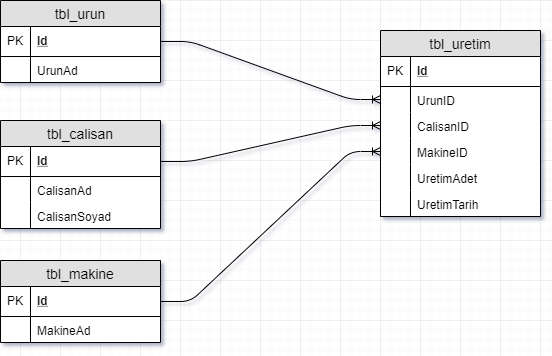

The diagram above was exported from draw.io. Its source (the exported page's mxGraphModel, read from the mxfile embedded in the PNG):
<mxGraphModel dx="1086" dy="713" grid="1" gridSize="10" guides="1" tooltips="1" connect="1" arrows="1" fold="1" page="1" pageScale="1" pageWidth="1920" pageHeight="1200" math="0" shadow="0">
  <root>
    <mxCell id="0" />
    <mxCell id="1" parent="0" />
    <mxCell id="JVwgQa0SmXQSNrM2P_mU-1" value="tbl_urun" style="swimlane;fontStyle=0;childLayout=stackLayout;horizontal=1;startSize=26;fillColor=#e0e0e0;horizontalStack=0;resizeParent=1;resizeParentMax=0;resizeLast=0;collapsible=1;marginBottom=0;swimlaneFillColor=#ffffff;align=center;fontSize=14;" parent="1" vertex="1">
      <mxGeometry x="180" y="200" width="160" height="82" as="geometry" />
    </mxCell>
    <mxCell id="JVwgQa0SmXQSNrM2P_mU-2" value="Id" style="shape=partialRectangle;top=0;left=0;right=0;bottom=1;align=left;verticalAlign=middle;fillColor=none;spacingLeft=34;spacingRight=4;overflow=hidden;rotatable=0;points=[[0,0.5],[1,0.5]];portConstraint=eastwest;dropTarget=0;fontStyle=5;fontSize=12;" parent="JVwgQa0SmXQSNrM2P_mU-1" vertex="1">
      <mxGeometry y="26" width="160" height="30" as="geometry" />
    </mxCell>
    <mxCell id="JVwgQa0SmXQSNrM2P_mU-3" value="PK" style="shape=partialRectangle;top=0;left=0;bottom=0;fillColor=none;align=left;verticalAlign=middle;spacingLeft=4;spacingRight=4;overflow=hidden;rotatable=0;points=[];portConstraint=eastwest;part=1;fontSize=12;" parent="JVwgQa0SmXQSNrM2P_mU-2" vertex="1" connectable="0">
      <mxGeometry width="30" height="30" as="geometry" />
    </mxCell>
    <mxCell id="JVwgQa0SmXQSNrM2P_mU-4" value="UrunAd" style="shape=partialRectangle;top=0;left=0;right=0;bottom=0;align=left;verticalAlign=top;fillColor=none;spacingLeft=34;spacingRight=4;overflow=hidden;rotatable=0;points=[[0,0.5],[1,0.5]];portConstraint=eastwest;dropTarget=0;fontSize=12;" parent="JVwgQa0SmXQSNrM2P_mU-1" vertex="1">
      <mxGeometry y="56" width="160" height="26" as="geometry" />
    </mxCell>
    <mxCell id="JVwgQa0SmXQSNrM2P_mU-5" value="" style="shape=partialRectangle;top=0;left=0;bottom=0;fillColor=none;align=left;verticalAlign=top;spacingLeft=4;spacingRight=4;overflow=hidden;rotatable=0;points=[];portConstraint=eastwest;part=1;fontSize=12;" parent="JVwgQa0SmXQSNrM2P_mU-4" vertex="1" connectable="0">
      <mxGeometry width="30" height="26" as="geometry" />
    </mxCell>
    <mxCell id="JVwgQa0SmXQSNrM2P_mU-23" value="tbl_calisan" style="swimlane;fontStyle=0;childLayout=stackLayout;horizontal=1;startSize=26;fillColor=#e0e0e0;horizontalStack=0;resizeParent=1;resizeParentMax=0;resizeLast=0;collapsible=1;marginBottom=0;swimlaneFillColor=#ffffff;align=center;fontSize=14;" parent="1" vertex="1">
      <mxGeometry x="180" y="320" width="160" height="108" as="geometry" />
    </mxCell>
    <mxCell id="JVwgQa0SmXQSNrM2P_mU-24" value="Id" style="shape=partialRectangle;top=0;left=0;right=0;bottom=1;align=left;verticalAlign=middle;fillColor=none;spacingLeft=34;spacingRight=4;overflow=hidden;rotatable=0;points=[[0,0.5],[1,0.5]];portConstraint=eastwest;dropTarget=0;fontStyle=5;fontSize=12;" parent="JVwgQa0SmXQSNrM2P_mU-23" vertex="1">
      <mxGeometry y="26" width="160" height="30" as="geometry" />
    </mxCell>
    <mxCell id="JVwgQa0SmXQSNrM2P_mU-25" value="PK" style="shape=partialRectangle;top=0;left=0;bottom=0;fillColor=none;align=left;verticalAlign=middle;spacingLeft=4;spacingRight=4;overflow=hidden;rotatable=0;points=[];portConstraint=eastwest;part=1;fontSize=12;" parent="JVwgQa0SmXQSNrM2P_mU-24" vertex="1" connectable="0">
      <mxGeometry width="30" height="30" as="geometry" />
    </mxCell>
    <mxCell id="JVwgQa0SmXQSNrM2P_mU-26" value="CalisanAd" style="shape=partialRectangle;top=0;left=0;right=0;bottom=0;align=left;verticalAlign=top;fillColor=none;spacingLeft=34;spacingRight=4;overflow=hidden;rotatable=0;points=[[0,0.5],[1,0.5]];portConstraint=eastwest;dropTarget=0;fontSize=12;" parent="JVwgQa0SmXQSNrM2P_mU-23" vertex="1">
      <mxGeometry y="56" width="160" height="26" as="geometry" />
    </mxCell>
    <mxCell id="JVwgQa0SmXQSNrM2P_mU-27" value="" style="shape=partialRectangle;top=0;left=0;bottom=0;fillColor=none;align=left;verticalAlign=top;spacingLeft=4;spacingRight=4;overflow=hidden;rotatable=0;points=[];portConstraint=eastwest;part=1;fontSize=12;" parent="JVwgQa0SmXQSNrM2P_mU-26" vertex="1" connectable="0">
      <mxGeometry width="30" height="26" as="geometry" />
    </mxCell>
    <mxCell id="JVwgQa0SmXQSNrM2P_mU-52" value="CalisanSoyad" style="shape=partialRectangle;top=0;left=0;right=0;bottom=0;align=left;verticalAlign=top;fillColor=none;spacingLeft=34;spacingRight=4;overflow=hidden;rotatable=0;points=[[0,0.5],[1,0.5]];portConstraint=eastwest;dropTarget=0;fontSize=12;" parent="JVwgQa0SmXQSNrM2P_mU-23" vertex="1">
      <mxGeometry y="82" width="160" height="26" as="geometry" />
    </mxCell>
    <mxCell id="JVwgQa0SmXQSNrM2P_mU-53" value="" style="shape=partialRectangle;top=0;left=0;bottom=0;fillColor=none;align=left;verticalAlign=top;spacingLeft=4;spacingRight=4;overflow=hidden;rotatable=0;points=[];portConstraint=eastwest;part=1;fontSize=12;" parent="JVwgQa0SmXQSNrM2P_mU-52" vertex="1" connectable="0">
      <mxGeometry width="30" height="26" as="geometry" />
    </mxCell>
    <mxCell id="JVwgQa0SmXQSNrM2P_mU-28" value="tbl_makine" style="swimlane;fontStyle=0;childLayout=stackLayout;horizontal=1;startSize=26;fillColor=#e0e0e0;horizontalStack=0;resizeParent=1;resizeParentMax=0;resizeLast=0;collapsible=1;marginBottom=0;swimlaneFillColor=#ffffff;align=center;fontSize=14;" parent="1" vertex="1">
      <mxGeometry x="180" y="460" width="160" height="82" as="geometry" />
    </mxCell>
    <mxCell id="JVwgQa0SmXQSNrM2P_mU-29" value="Id" style="shape=partialRectangle;top=0;left=0;right=0;bottom=1;align=left;verticalAlign=middle;fillColor=none;spacingLeft=34;spacingRight=4;overflow=hidden;rotatable=0;points=[[0,0.5],[1,0.5]];portConstraint=eastwest;dropTarget=0;fontStyle=5;fontSize=12;" parent="JVwgQa0SmXQSNrM2P_mU-28" vertex="1">
      <mxGeometry y="26" width="160" height="30" as="geometry" />
    </mxCell>
    <mxCell id="JVwgQa0SmXQSNrM2P_mU-30" value="PK" style="shape=partialRectangle;top=0;left=0;bottom=0;fillColor=none;align=left;verticalAlign=middle;spacingLeft=4;spacingRight=4;overflow=hidden;rotatable=0;points=[];portConstraint=eastwest;part=1;fontSize=12;" parent="JVwgQa0SmXQSNrM2P_mU-29" vertex="1" connectable="0">
      <mxGeometry width="30" height="30" as="geometry" />
    </mxCell>
    <mxCell id="JVwgQa0SmXQSNrM2P_mU-31" value="MakineAd" style="shape=partialRectangle;top=0;left=0;right=0;bottom=0;align=left;verticalAlign=top;fillColor=none;spacingLeft=34;spacingRight=4;overflow=hidden;rotatable=0;points=[[0,0.5],[1,0.5]];portConstraint=eastwest;dropTarget=0;fontSize=12;" parent="JVwgQa0SmXQSNrM2P_mU-28" vertex="1">
      <mxGeometry y="56" width="160" height="26" as="geometry" />
    </mxCell>
    <mxCell id="JVwgQa0SmXQSNrM2P_mU-32" value="" style="shape=partialRectangle;top=0;left=0;bottom=0;fillColor=none;align=left;verticalAlign=top;spacingLeft=4;spacingRight=4;overflow=hidden;rotatable=0;points=[];portConstraint=eastwest;part=1;fontSize=12;" parent="JVwgQa0SmXQSNrM2P_mU-31" vertex="1" connectable="0">
      <mxGeometry width="30" height="26" as="geometry" />
    </mxCell>
    <mxCell id="JVwgQa0SmXQSNrM2P_mU-33" value="tbl_uretim" style="swimlane;fontStyle=0;childLayout=stackLayout;horizontal=1;startSize=26;fillColor=#e0e0e0;horizontalStack=0;resizeParent=1;resizeParentMax=0;resizeLast=0;collapsible=1;marginBottom=0;swimlaneFillColor=#ffffff;align=center;fontSize=14;" parent="1" vertex="1">
      <mxGeometry x="560" y="230" width="160" height="186" as="geometry" />
    </mxCell>
    <mxCell id="JVwgQa0SmXQSNrM2P_mU-34" value="Id" style="shape=partialRectangle;top=0;left=0;right=0;bottom=1;align=left;verticalAlign=middle;fillColor=none;spacingLeft=34;spacingRight=4;overflow=hidden;rotatable=0;points=[[0,0.5],[1,0.5]];portConstraint=eastwest;dropTarget=0;fontStyle=5;fontSize=12;" parent="JVwgQa0SmXQSNrM2P_mU-33" vertex="1">
      <mxGeometry y="26" width="160" height="30" as="geometry" />
    </mxCell>
    <mxCell id="JVwgQa0SmXQSNrM2P_mU-35" value="PK" style="shape=partialRectangle;top=0;left=0;bottom=0;fillColor=none;align=left;verticalAlign=middle;spacingLeft=4;spacingRight=4;overflow=hidden;rotatable=0;points=[];portConstraint=eastwest;part=1;fontSize=12;" parent="JVwgQa0SmXQSNrM2P_mU-34" vertex="1" connectable="0">
      <mxGeometry width="30" height="30" as="geometry" />
    </mxCell>
    <mxCell id="JVwgQa0SmXQSNrM2P_mU-36" value="UrunID" style="shape=partialRectangle;top=0;left=0;right=0;bottom=0;align=left;verticalAlign=top;fillColor=none;spacingLeft=34;spacingRight=4;overflow=hidden;rotatable=0;points=[[0,0.5],[1,0.5]];portConstraint=eastwest;dropTarget=0;fontSize=12;" parent="JVwgQa0SmXQSNrM2P_mU-33" vertex="1">
      <mxGeometry y="56" width="160" height="26" as="geometry" />
    </mxCell>
    <mxCell id="JVwgQa0SmXQSNrM2P_mU-37" value="" style="shape=partialRectangle;top=0;left=0;bottom=0;fillColor=none;align=left;verticalAlign=top;spacingLeft=4;spacingRight=4;overflow=hidden;rotatable=0;points=[];portConstraint=eastwest;part=1;fontSize=12;" parent="JVwgQa0SmXQSNrM2P_mU-36" vertex="1" connectable="0">
      <mxGeometry width="30" height="26" as="geometry" />
    </mxCell>
    <mxCell id="JVwgQa0SmXQSNrM2P_mU-38" value="CalisanID" style="shape=partialRectangle;top=0;left=0;right=0;bottom=0;align=left;verticalAlign=top;fillColor=none;spacingLeft=34;spacingRight=4;overflow=hidden;rotatable=0;points=[[0,0.5],[1,0.5]];portConstraint=eastwest;dropTarget=0;fontSize=12;" parent="JVwgQa0SmXQSNrM2P_mU-33" vertex="1">
      <mxGeometry y="82" width="160" height="26" as="geometry" />
    </mxCell>
    <mxCell id="JVwgQa0SmXQSNrM2P_mU-39" value="" style="shape=partialRectangle;top=0;left=0;bottom=0;fillColor=none;align=left;verticalAlign=top;spacingLeft=4;spacingRight=4;overflow=hidden;rotatable=0;points=[];portConstraint=eastwest;part=1;fontSize=12;" parent="JVwgQa0SmXQSNrM2P_mU-38" vertex="1" connectable="0">
      <mxGeometry width="30" height="26" as="geometry" />
    </mxCell>
    <mxCell id="JVwgQa0SmXQSNrM2P_mU-40" value="MakineID" style="shape=partialRectangle;top=0;left=0;right=0;bottom=0;align=left;verticalAlign=top;fillColor=none;spacingLeft=34;spacingRight=4;overflow=hidden;rotatable=0;points=[[0,0.5],[1,0.5]];portConstraint=eastwest;dropTarget=0;fontSize=12;" parent="JVwgQa0SmXQSNrM2P_mU-33" vertex="1">
      <mxGeometry y="108" width="160" height="26" as="geometry" />
    </mxCell>
    <mxCell id="JVwgQa0SmXQSNrM2P_mU-41" value="" style="shape=partialRectangle;top=0;left=0;bottom=0;fillColor=none;align=left;verticalAlign=top;spacingLeft=4;spacingRight=4;overflow=hidden;rotatable=0;points=[];portConstraint=eastwest;part=1;fontSize=12;" parent="JVwgQa0SmXQSNrM2P_mU-40" vertex="1" connectable="0">
      <mxGeometry width="30" height="26" as="geometry" />
    </mxCell>
    <mxCell id="JVwgQa0SmXQSNrM2P_mU-42" value="UretimAdet" style="shape=partialRectangle;top=0;left=0;right=0;bottom=0;align=left;verticalAlign=top;fillColor=none;spacingLeft=34;spacingRight=4;overflow=hidden;rotatable=0;points=[[0,0.5],[1,0.5]];portConstraint=eastwest;dropTarget=0;fontSize=12;" parent="JVwgQa0SmXQSNrM2P_mU-33" vertex="1">
      <mxGeometry y="134" width="160" height="26" as="geometry" />
    </mxCell>
    <mxCell id="JVwgQa0SmXQSNrM2P_mU-43" value="" style="shape=partialRectangle;top=0;left=0;bottom=0;fillColor=none;align=left;verticalAlign=top;spacingLeft=4;spacingRight=4;overflow=hidden;rotatable=0;points=[];portConstraint=eastwest;part=1;fontSize=12;" parent="JVwgQa0SmXQSNrM2P_mU-42" vertex="1" connectable="0">
      <mxGeometry width="30" height="26" as="geometry" />
    </mxCell>
    <mxCell id="JVwgQa0SmXQSNrM2P_mU-44" value="UretimTarih" style="shape=partialRectangle;top=0;left=0;right=0;bottom=0;align=left;verticalAlign=top;fillColor=none;spacingLeft=34;spacingRight=4;overflow=hidden;rotatable=0;points=[[0,0.5],[1,0.5]];portConstraint=eastwest;dropTarget=0;fontSize=12;" parent="JVwgQa0SmXQSNrM2P_mU-33" vertex="1">
      <mxGeometry y="160" width="160" height="26" as="geometry" />
    </mxCell>
    <mxCell id="JVwgQa0SmXQSNrM2P_mU-45" value="" style="shape=partialRectangle;top=0;left=0;bottom=0;fillColor=none;align=left;verticalAlign=top;spacingLeft=4;spacingRight=4;overflow=hidden;rotatable=0;points=[];portConstraint=eastwest;part=1;fontSize=12;" parent="JVwgQa0SmXQSNrM2P_mU-44" vertex="1" connectable="0">
      <mxGeometry width="30" height="26" as="geometry" />
    </mxCell>
    <mxCell id="JVwgQa0SmXQSNrM2P_mU-58" value="" style="edgeStyle=entityRelationEdgeStyle;fontSize=12;html=1;endArrow=ERoneToMany;exitX=1;exitY=0.5;exitDx=0;exitDy=0;entryX=0;entryY=0.5;entryDx=0;entryDy=0;" parent="1" source="JVwgQa0SmXQSNrM2P_mU-2" target="JVwgQa0SmXQSNrM2P_mU-36" edge="1">
      <mxGeometry width="100" height="100" relative="1" as="geometry">
        <mxPoint x="390" y="900" as="sourcePoint" />
        <mxPoint x="490" y="800" as="targetPoint" />
      </mxGeometry>
    </mxCell>
    <mxCell id="JVwgQa0SmXQSNrM2P_mU-60" value="" style="edgeStyle=entityRelationEdgeStyle;fontSize=12;html=1;endArrow=ERoneToMany;exitX=1;exitY=0.5;exitDx=0;exitDy=0;entryX=0;entryY=0.5;entryDx=0;entryDy=0;" parent="1" source="JVwgQa0SmXQSNrM2P_mU-24" target="JVwgQa0SmXQSNrM2P_mU-38" edge="1">
      <mxGeometry width="100" height="100" relative="1" as="geometry">
        <mxPoint x="350" y="251" as="sourcePoint" />
        <mxPoint x="570" y="309" as="targetPoint" />
      </mxGeometry>
    </mxCell>
    <mxCell id="JVwgQa0SmXQSNrM2P_mU-61" value="" style="edgeStyle=entityRelationEdgeStyle;fontSize=12;html=1;endArrow=ERoneToMany;exitX=1;exitY=0.5;exitDx=0;exitDy=0;entryX=0;entryY=0.5;entryDx=0;entryDy=0;" parent="1" source="JVwgQa0SmXQSNrM2P_mU-29" target="JVwgQa0SmXQSNrM2P_mU-40" edge="1">
      <mxGeometry width="100" height="100" relative="1" as="geometry">
        <mxPoint x="350" y="371" as="sourcePoint" />
        <mxPoint x="570" y="335" as="targetPoint" />
      </mxGeometry>
    </mxCell>
  </root>
</mxGraphModel>